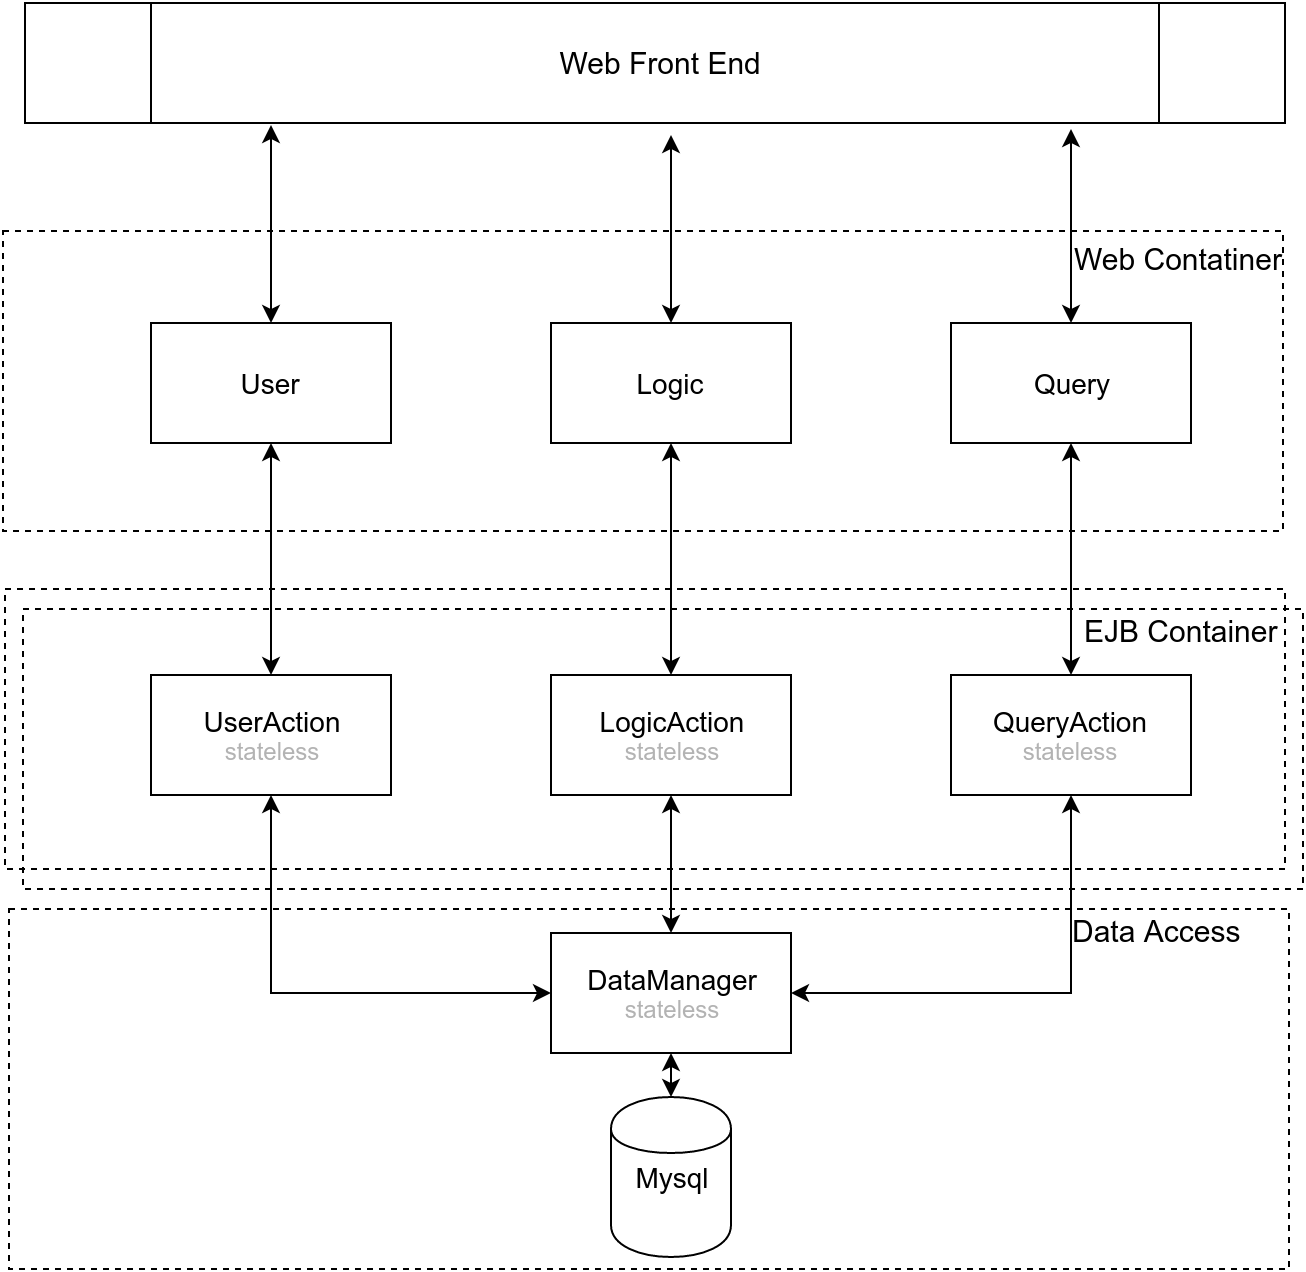

The diagram above was exported from draw.io. Its source (the exported page's mxGraphModel, read from the mxfile embedded in the PNG):
<mxGraphModel dx="880" dy="454" grid="1" gridSize="10" guides="1" tooltips="1" connect="1" arrows="1" fold="1" page="1" pageScale="1" pageWidth="826" pageHeight="1169" background="#ffffff" math="0" shadow="0">
  <root>
    <mxCell id="0" />
    <mxCell id="1" parent="0" />
    <mxCell id="29" value="" style="whiteSpace=wrap;html=1;align=center;fillColor=none;dashed=1;" vertex="1" parent="1">
      <mxGeometry x="89" y="690" width="640" height="180" as="geometry" />
    </mxCell>
    <mxCell id="2" value="" style="whiteSpace=wrap;html=1;align=center;fillColor=none;dashed=1;" parent="1" vertex="1">
      <mxGeometry x="86" y="351" width="640" height="150" as="geometry" />
    </mxCell>
    <mxCell id="11" value="" style="whiteSpace=wrap;html=1;align=center;fillColor=none;dashed=1;" parent="1" vertex="1">
      <mxGeometry x="96" y="540" width="640" height="140" as="geometry" />
    </mxCell>
    <mxCell id="3" value="Web Contatiner" style="text;html=1;resizable=0;points=[];autosize=1;align=left;verticalAlign=top;spacingTop=-4;fontSize=15;" parent="1" vertex="1">
      <mxGeometry x="620" y="354" width="100" height="20" as="geometry" />
    </mxCell>
    <mxCell id="4" value="" style="whiteSpace=wrap;html=1;align=center;fillColor=none;dashed=1;" parent="1" vertex="1">
      <mxGeometry x="87" y="530" width="640" height="140" as="geometry" />
    </mxCell>
    <mxCell id="5" value="EJB Container" style="text;html=1;resizable=0;points=[];autosize=1;align=left;verticalAlign=top;spacingTop=-4;fontSize=15;" parent="1" vertex="1">
      <mxGeometry x="625" y="540" width="110" height="20" as="geometry" />
    </mxCell>
    <mxCell id="7" value="&lt;font style=&quot;font-size: 15px&quot;&gt;&amp;nbsp;Web Front End&lt;/font&gt;" style="shape=process;whiteSpace=wrap;html=1;fillColor=none;align=center;fontSize=14;" parent="1" vertex="1">
      <mxGeometry x="97" y="237" width="630" height="60" as="geometry" />
    </mxCell>
    <mxCell id="16" style="edgeStyle=orthogonalEdgeStyle;rounded=0;html=1;exitX=0.5;exitY=1;startArrow=classic;startFill=1;jettySize=auto;orthogonalLoop=1;fontSize=14;" parent="1" source="8" target="12" edge="1">
      <mxGeometry relative="1" as="geometry" />
    </mxCell>
    <mxCell id="26" style="edgeStyle=orthogonalEdgeStyle;rounded=0;html=1;exitX=0.5;exitY=0;entryX=0.195;entryY=1.017;entryPerimeter=0;startArrow=classic;startFill=1;jettySize=auto;orthogonalLoop=1;fontSize=14;" parent="1" source="8" target="7" edge="1">
      <mxGeometry relative="1" as="geometry" />
    </mxCell>
    <mxCell id="8" value="User" style="whiteSpace=wrap;html=1;fillColor=none;align=center;fontSize=14;" parent="1" vertex="1">
      <mxGeometry x="160" y="397" width="120" height="60" as="geometry" />
    </mxCell>
    <mxCell id="17" style="edgeStyle=orthogonalEdgeStyle;rounded=0;html=1;exitX=0.5;exitY=1;entryX=0.5;entryY=0;startArrow=classic;startFill=1;jettySize=auto;orthogonalLoop=1;fontSize=14;" parent="1" source="9" target="14" edge="1">
      <mxGeometry relative="1" as="geometry" />
    </mxCell>
    <mxCell id="27" style="edgeStyle=orthogonalEdgeStyle;rounded=0;html=1;exitX=0.5;exitY=0;entryX=0.83;entryY=1.05;entryPerimeter=0;startArrow=classic;startFill=1;jettySize=auto;orthogonalLoop=1;fontSize=14;" parent="1" source="9" target="7" edge="1">
      <mxGeometry relative="1" as="geometry" />
    </mxCell>
    <mxCell id="9" value="Query" style="whiteSpace=wrap;html=1;fillColor=none;align=center;fontSize=14;" parent="1" vertex="1">
      <mxGeometry x="560" y="397" width="120" height="60" as="geometry" />
    </mxCell>
    <mxCell id="15" style="edgeStyle=orthogonalEdgeStyle;rounded=0;html=1;exitX=0.5;exitY=1;entryX=0.5;entryY=0;jettySize=auto;orthogonalLoop=1;fontSize=14;startArrow=classic;startFill=1;" parent="1" source="10" target="13" edge="1">
      <mxGeometry relative="1" as="geometry" />
    </mxCell>
    <mxCell id="25" style="edgeStyle=orthogonalEdgeStyle;rounded=0;html=1;exitX=0.5;exitY=0;entryX=0.513;entryY=1.1;entryPerimeter=0;startArrow=classic;startFill=1;jettySize=auto;orthogonalLoop=1;fontSize=14;" parent="1" source="10" target="7" edge="1">
      <mxGeometry relative="1" as="geometry" />
    </mxCell>
    <mxCell id="10" value="Logic" style="whiteSpace=wrap;html=1;fillColor=none;align=center;fontSize=14;" parent="1" vertex="1">
      <mxGeometry x="360" y="397" width="120" height="60" as="geometry" />
    </mxCell>
    <mxCell id="19" style="edgeStyle=orthogonalEdgeStyle;rounded=0;html=1;exitX=0.5;exitY=1;entryX=0;entryY=0.5;startArrow=classic;startFill=1;jettySize=auto;orthogonalLoop=1;fontSize=14;" parent="1" source="12" target="18" edge="1">
      <mxGeometry relative="1" as="geometry" />
    </mxCell>
    <mxCell id="12" value="&lt;font style=&quot;font-size: 14px&quot;&gt;UserAction&lt;/font&gt;&lt;div&gt;&lt;font color=&quot;#b3b3b3&quot;&gt;stateless&lt;/font&gt;&lt;/div&gt;" style="whiteSpace=wrap;html=1;fillColor=none;align=center;" parent="1" vertex="1">
      <mxGeometry x="160" y="573" width="120" height="60" as="geometry" />
    </mxCell>
    <mxCell id="20" style="edgeStyle=orthogonalEdgeStyle;rounded=0;html=1;exitX=0.5;exitY=1;entryX=0.5;entryY=0;startArrow=classic;startFill=1;jettySize=auto;orthogonalLoop=1;fontSize=14;" parent="1" source="13" target="18" edge="1">
      <mxGeometry relative="1" as="geometry" />
    </mxCell>
    <mxCell id="13" value="&lt;font style=&quot;font-size: 14px&quot;&gt;LogicAction&lt;/font&gt;&lt;div&gt;&lt;font color=&quot;#b3b3b3&quot;&gt;stateless&lt;/font&gt;&lt;/div&gt;" style="whiteSpace=wrap;html=1;fillColor=none;align=center;" parent="1" vertex="1">
      <mxGeometry x="360" y="573" width="120" height="60" as="geometry" />
    </mxCell>
    <mxCell id="21" style="edgeStyle=orthogonalEdgeStyle;rounded=0;html=1;exitX=0.5;exitY=1;entryX=1;entryY=0.5;startArrow=classic;startFill=1;jettySize=auto;orthogonalLoop=1;fontSize=14;" parent="1" source="14" target="18" edge="1">
      <mxGeometry relative="1" as="geometry" />
    </mxCell>
    <mxCell id="14" value="&lt;font style=&quot;font-size: 14px&quot;&gt;QueryAction&lt;/font&gt;&lt;div&gt;&lt;font color=&quot;#b3b3b3&quot;&gt;stateless&lt;/font&gt;&lt;/div&gt;" style="whiteSpace=wrap;html=1;fillColor=none;align=center;" parent="1" vertex="1">
      <mxGeometry x="560" y="573" width="120" height="60" as="geometry" />
    </mxCell>
    <mxCell id="28" style="edgeStyle=orthogonalEdgeStyle;rounded=0;html=1;exitX=0.5;exitY=1;entryX=0.5;entryY=0;startArrow=classic;startFill=1;jettySize=auto;orthogonalLoop=1;fontSize=14;" parent="1" source="18" target="23" edge="1">
      <mxGeometry relative="1" as="geometry" />
    </mxCell>
    <mxCell id="18" value="&lt;font style=&quot;font-size: 14px&quot;&gt;DataManager&lt;/font&gt;&lt;div&gt;&lt;font color=&quot;#b3b3b3&quot;&gt;stateless&lt;/font&gt;&lt;/div&gt;" style="whiteSpace=wrap;html=1;fillColor=none;align=center;" parent="1" vertex="1">
      <mxGeometry x="360" y="702" width="120" height="60" as="geometry" />
    </mxCell>
    <mxCell id="23" value="Mysql" style="shape=cylinder;whiteSpace=wrap;html=1;fillColor=none;fontSize=14;align=center;" parent="1" vertex="1">
      <mxGeometry x="390" y="784" width="60" height="80" as="geometry" />
    </mxCell>
    <mxCell id="31" value="Data Access" style="text;html=1;resizable=0;points=[];autosize=1;align=left;verticalAlign=top;spacingTop=-4;fontSize=15;" vertex="1" parent="1">
      <mxGeometry x="619" y="690" width="100" height="20" as="geometry" />
    </mxCell>
  </root>
</mxGraphModel>